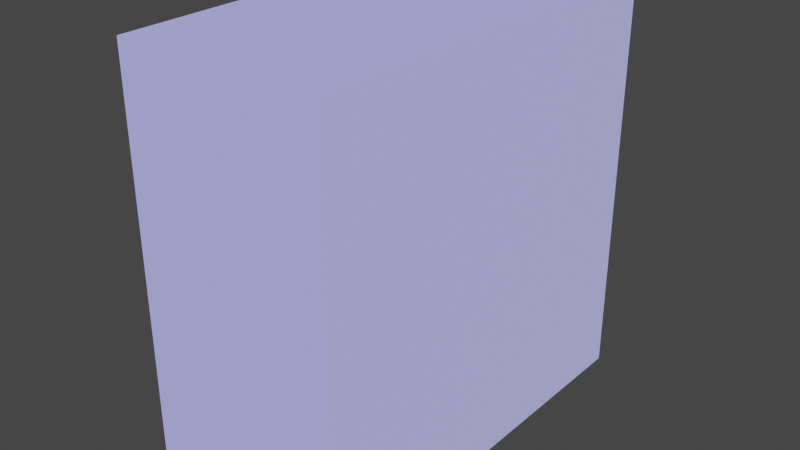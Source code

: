 # Source: fuel_collectible.blend  (saved by Blender 3.6.11; exported with 4.5.12 LTS)
import bpy
from mathutils import Matrix  # noqa: F401  (used for matrix-valued properties, if any)

bpy.ops.wm.read_factory_settings(use_empty=True)
scene = bpy.context.scene
scene.name = 'Scene'

# ---- collections
col_collection = bpy.data.collections.new('Collection'); scene.collection.children.link(col_collection)

# ---- materials (node trees are filled in below, after node groups)
mat_material_001 = bpy.data.materials.new('Material.001')
mat_material_001.use_transparent_shadow = False

# ---- material node trees
mat_material_001.use_nodes = True; mat_material_001.node_tree.nodes.clear()
_N = mat_material_001.node_tree.nodes; _L = mat_material_001.node_tree.links
n0 = _N.new('ShaderNodeBsdfPrincipled'); n0.name = 'Principled BSDF'; n0.location = (10, 300)
n0.distribution = 'GGX'
n0.subsurface_method = 'RANDOM_WALK_SKIN'
n0.inputs[0].default_value = (0.01003, 0.008456, 0.8, 1.0)
n0.inputs[3].default_value = 1.45
n0.inputs[27].default_value = (0.3303, 0.3303, 0.3303, 1.0)
n0.inputs[28].default_value = 1.0
n1 = _N.new('ShaderNodeOutputMaterial'); n1.name = 'Material Output'; n1.location = (300, 300)
_L.new(n0.outputs[0], n1.inputs[0])
n1.is_active_output = True

# ---- world
world_world = bpy.data.worlds.new('World'); scene.world = world_world
world_world.use_nodes = True; world_world.node_tree.nodes.clear()
_N = world_world.node_tree.nodes; _L = world_world.node_tree.links
n0 = _N.new('ShaderNodeOutputWorld'); n0.name = 'World Output'; n0.location = (300, 300)
n1 = _N.new('ShaderNodeBackground'); n1.name = 'Background'; n1.location = (10, 300)
n1.inputs[0].default_value = (0.05088, 0.05088, 0.05088, 1.0)
_L.new(n1.outputs[0], n0.inputs[0])
n0.is_active_output = True
world_world.color = (0.05088, 0.05088, 0.05088)
world_world.use_sun_shadow = False
world_world.sun_shadow_jitter_overblur = 0.0

# ---- meshes
me_cube_001 = bpy.data.meshes.new('Cube.001')
me_cube_001.from_pydata([(-0.125, -0.25, -0.25), (-0.125, -0.25, 0.25), (-0.125, 0.25, -0.25), (-0.125, 0.25, 0.25), (0.125, -0.25, -0.25), (0.125, -0.25, 0.25), (0.125, 0.25, -0.25), (0.125, 0.25, 0.25)], [], [(0, 1, 3, 2), (2, 3, 7, 6), (6, 7, 5, 4), (4, 5, 1, 0), (2, 6, 4, 0), (7, 3, 1, 5)])
_uv = me_cube_001.uv_layers.new(name='UVMap')
_uv.uv.foreach_set('vector', [0.375, 0.0, 0.625, 0.0, 0.625, 0.25, 0.375, 0.25, 0.375, 0.25, 0.625, 0.25, 0.625, 0.5, 0.375, 0.5, 0.375, 0.5, 0.625, 0.5, 0.625, 0.75, 0.375, 0.75, 0.375, 0.75, 0.625, 0.75, 0.625, 1.0, 0.375, 1.0, 0.125, 0.5, 0.375, 0.5, 0.375, 0.75, 0.125, 0.75, 0.625, 0.5, 0.875, 0.5, 0.875, 0.75, 0.625, 0.75])
me_cube_001.materials.append(mat_material_001)
me_cube_001.update()

# ---- objects
ob_cube = bpy.data.objects.new('Cube', me_cube_001)

# ---- transforms, parenting, visibility, modifiers, constraints
ob_cube.location = (0.0, 0.0, 0.0)

# ---- collection membership
col_collection.objects.link(ob_cube)

# ---- scene / render settings (as saved in the file)
scene.frame_start = 1; scene.frame_end = 250; scene.frame_set(1)
scene.render.engine = 'BLENDER_EEVEE_NEXT'
scene.cycles.sampling_pattern = 'TABULATED_SOBOL'
scene.view_settings.view_transform = 'Filmic'
bpy.context.view_layer.update()

# ---- added for rendering (the .blend has no active camera and no usable light): camera, sun
cam_auto = bpy.data.cameras.new('AutoCamera')
cam_auto.lens = 50.0
cam_auto.sensor_width = 36.0
cam_auto.clip_end = 1000.0
ob_auto_camera = bpy.data.objects.new('AutoCamera', cam_auto)
scene.collection.objects.link(ob_auto_camera)
ob_auto_camera.location = (0.693918, -0.832702, 0.555135)
ob_auto_camera.rotation_euler = (1.09748, -7.21219e-08, 0.694738)
scene.camera = ob_auto_camera
light_auto_sun = bpy.data.lights.new('AutoSun', 'SUN')
light_auto_sun.energy = 3.0
light_auto_sun.angle = 0.0523599
ob_auto_sun = bpy.data.objects.new('AutoSun', light_auto_sun)
scene.collection.objects.link(ob_auto_sun)
ob_auto_sun.rotation_euler = (0.872665, 0.174533, 0.523599)
bpy.context.view_layer.update()
